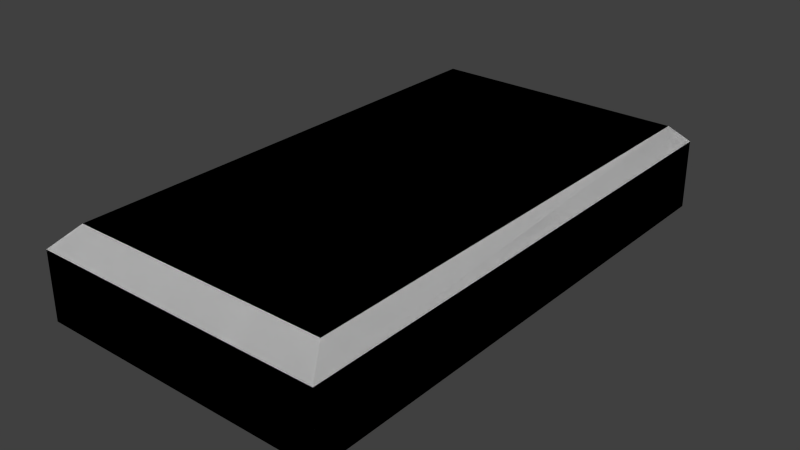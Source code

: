 # Source: a_pistol.blend  (saved by Blender 2.76.0; exported with 4.5.12 LTS)
import bpy
from mathutils import Matrix  # noqa: F401  (used for matrix-valued properties, if any)

bpy.ops.wm.read_factory_settings(use_empty=True)
scene = bpy.context.scene
scene.name = 'Scene'

# ---- collections
col_collection_1 = bpy.data.collections.new('Collection 1'); scene.collection.children.link(col_collection_1)

# ---- world
world_world = bpy.data.worlds.new('World'); scene.world = world_world
world_world.color = (0.05088, 0.05088, 0.05088)
world_world.use_sun_shadow = False
world_world.sun_shadow_jitter_overblur = 0.0
world_world.cycles.sampling_method = 'MANUAL'
world_world.cycles.sample_map_resolution = 256

# ---- meshes
me_cube_000 = bpy.data.meshes.new('Cube.000')
me_cube_000.from_pydata([(-0.06028, -0.1088, 0.03587), (-0.06028, 0.1088, 0.03587), (0.06027, -0.1088, 0.03587), (-0.05358, -0.09831, 0.04345), (-0.05358, 0.1013, 0.04345), (0.05357, 0.1013, 0.04345), (0.06027, 0.1082, 0.03646), (0.05357, -0.09831, 0.04345), (0.06027, 0.1088, 0.0075), (0.06027, -0.1088, 0.0075), (-0.05309, -0.09798, 0.0), (-0.06067, -0.1088, 0.007908), (-0.06067, 0.1088, 0.007908), (-0.05309, 0.1009, 0.0), (0.05308, 0.1009, 0.0), (0.05308, -0.09798, 0.0)], [], [(13, 14, 15, 10), (0, 1, 12, 11), (2, 0, 11, 9), (6, 2, 9, 8), (9, 15, 14, 8), (3, 4, 1, 0), (2, 6, 5, 7), (12, 13, 10, 11), (9, 11, 10, 15), (5, 4, 3, 7), (7, 3, 0, 2), (4, 5, 6, 1), (12, 8, 14, 13), (8, 12, 1, 6)])
me_cube_000.polygons.foreach_set('use_smooth', [True] * 14)
me_cube_000.use_remesh_preserve_volume = False
me_cube_000.use_remesh_preserve_attributes = False
me_cube_000.use_mirror_vertex_groups = False
me_cube_000.update()
me_cube_001 = bpy.data.meshes.new('Cube.001')
me_cube_001.from_pydata([(-0.06028, -0.1088, 0.03587), (-0.06028, 0.1088, 0.03587), (0.06027, -0.1088, 0.03587), (-0.05358, -0.09831, 0.04345), (-0.05358, 0.1013, 0.04345), (0.05357, 0.1013, 0.04345), (0.06027, 0.1082, 0.03646), (0.05357, -0.09831, 0.04345), (0.06027, 0.1088, 0.0075), (0.06027, -0.1088, 0.0075), (-0.05309, -0.09798, 0.0), (-0.06067, -0.1088, 0.007908), (-0.06067, 0.1088, 0.007908), (-0.05309, 0.1009, 0.0), (0.05308, 0.1009, 0.0), (0.05308, -0.09798, 0.0), (0.05195, 0.1084, 0.03626), (0.05161, 0.1088, 0.007636), (0.04939, 0.1084, 0.03361), (-0.04926, 0.1086, 0.03345), (-0.0499, 0.1088, 0.0104), (0.04907, 0.1088, 0.01029), (0.04937, 0.07884, 0.03344), (-0.04927, 0.07903, 0.03328), (-0.04991, 0.07923, 0.01023), (0.04905, 0.07923, 0.01011)], [], [(13, 14, 15, 10), (0, 1, 12, 11), (2, 0, 11, 9), (6, 2, 9, 8), (9, 15, 14, 8), (3, 4, 1, 0), (2, 6, 5, 7), (12, 13, 10, 11), (9, 11, 10, 15), (5, 4, 3, 7), (7, 3, 0, 2), (17, 21, 18, 16, 6, 8), (4, 5, 6, 16, 1), (12, 17, 8, 14, 13), (1, 19, 20), (21, 20, 24, 25), (23, 22, 25, 24), (20, 19, 23, 24), (18, 21, 25, 22), (19, 18, 22, 23), (21, 17, 20), (1, 16, 19), (20, 17, 12), (16, 18, 19), (20, 12, 1)])
_uv = me_cube_001.uv_layers.new(name='UVMap')
_uv.uv.foreach_set('vector', [0.04182, 0.9654, 0.4611, 0.9654, 0.4611, 0.3298, 0.04182, 0.3298, 0.06681, 0.1404, 0.7764, 0.1404, 0.7764, 0.03472, 0.06681, 0.03472, 0.3638, 0.1318, 0.07784, 0.1538, 0.07675, 0.0887, 0.3638, 0.06576, 0.7745, 0.1427, 0.06681, 0.1404, 0.06681, 0.03318, 0.7764, 0.03318, 0.4895, 0.295, 0.4611, 0.3298, 0.4611, 0.9654, 0.4895, 0.9907, 0.5394, 0.3233, 0.5394, 0.9699, 0.5129, 0.9944, 0.5129, 0.29, 0.9904, 0.29, 0.9904, 0.9925, 0.9639, 0.9699, 0.9639, 0.3233, 0.01187, 0.9907, 0.04182, 0.9654, 0.04182, 0.3298, 0.01187, 0.295, 0.4895, 0.295, 0.01187, 0.295, 0.04182, 0.3298, 0.4611, 0.3298, 0.9639, 0.9699, 0.5394, 0.9699, 0.5394, 0.3233, 0.9639, 0.3233, 0.9639, 0.3233, 0.5394, 0.3233, 0.5129, 0.29, 0.9904, 0.29, 0.6203, 0.0398, 0.6285, 0.04683, 0.6274, 0.1087, 0.6192, 0.1158, 0.5926, 0.1163, 0.5926, 0.03944, 0.5394, 0.9699, 0.9639, 0.9699, 0.9904, 0.9925, 0.9575, 0.9931, 0.5129, 0.9944, 0.01187, 0.9907, 0.4553, 0.9907, 0.4895, 0.9907, 0.4611, 0.9654, 0.04182, 0.9654, 0.9779, 0.1147, 0.9426, 0.1083, 0.9447, 0.04712, 0.9323, 0.08495, 0.6399, 0.08495, 0.6398, 0.05156, 0.9323, 0.05156, 0.3019, 0.7377, 0.2862, 0.7378, 0.2862, 0.7319, 0.302, 0.7319, 0.6399, 0.08495, 0.6418, 0.08447, 0.6417, 0.05108, 0.6398, 0.05156, 0.9332, 0.08399, 0.9323, 0.08495, 0.9323, 0.05156, 0.9332, 0.0506, 0.6418, 0.08447, 0.9332, 0.08399, 0.9332, 0.0506, 0.6417, 0.05108, 0.6285, 0.04683, 0.6203, 0.0398, 0.9447, 0.04712, 0.9779, 0.1147, 0.6192, 0.1158, 0.9426, 0.1083, 0.9447, 0.04712, 0.6203, 0.0398, 0.9791, 0.04052, 0.6192, 0.1158, 0.6274, 0.1087, 0.9426, 0.1083, 0.9447, 0.04712, 0.9791, 0.04052, 0.9779, 0.1147])
me_cube_001.use_remesh_preserve_volume = False
me_cube_001.use_remesh_preserve_attributes = False
me_cube_001.use_mirror_vertex_groups = False
me_cube_001.update()

# ---- objects
ob_ammo_pistol_shadowmesh = bpy.data.objects.new('ammo_pistol_shadowmesh', me_cube_000)
ob_ammo_pistol_mesh = bpy.data.objects.new('ammo_pistol_mesh', me_cube_001)

# ---- transforms, parenting, visibility, modifiers, constraints
ob_ammo_pistol_shadowmesh.location = (0.0, 0.0, 0.0)
ob_ammo_pistol_shadowmesh.hide_viewport = True
ob_ammo_pistol_shadowmesh.lineart.crease_threshold = 0.0
ob_ammo_pistol_mesh.location = (0.0, 0.0, 0.0)
ob_ammo_pistol_mesh.lineart.crease_threshold = 0.0

# ---- collection membership
col_collection_1.objects.link(ob_ammo_pistol_shadowmesh)
col_collection_1.objects.link(ob_ammo_pistol_mesh)

# ---- scene / render settings (as saved in the file)
scene.frame_start = 1; scene.frame_end = 250; scene.frame_set(1)
scene.render.engine = 'BLENDER_EEVEE_NEXT'
scene.render.image_settings.color_mode = 'RGB'
scene.render.image_settings.compression = 90
scene.render.resolution_percentage = 50
scene.render.dither_intensity = 0.0
scene.render.bake_margin = 2
scene.render.bake_bias = 0.0
scene.cycles.use_denoising = False
scene.cycles.samples = 10
scene.cycles.sampling_pattern = 'TABULATED_SOBOL'
scene.cycles.light_sampling_threshold = 0.0
scene.cycles.use_adaptive_sampling = False
scene.cycles.use_light_tree = False
scene.cycles.blur_glossy = 0.0
scene.cycles.volume_bounces = 1
scene.cycles.pixel_filter_type = 'GAUSSIAN'
scene.cycles.sample_clamp_indirect = 0.0
scene.view_settings.view_transform = 'Standard'
bpy.context.view_layer.update()

# ---- added for rendering (the .blend has no active camera and no usable light): camera, sun
cam_auto = bpy.data.cameras.new('AutoCamera')
cam_auto.lens = 50.0
cam_auto.sensor_width = 36.0
cam_auto.clip_end = 1000.0
ob_auto_camera = bpy.data.objects.new('AutoCamera', cam_auto)
scene.collection.objects.link(ob_auto_camera)
ob_auto_camera.location = (0.233677, -0.280651, 0.208826)
ob_auto_camera.rotation_euler = (1.09748, -7.21219e-08, 0.694738)
scene.camera = ob_auto_camera
light_auto_sun = bpy.data.lights.new('AutoSun', 'SUN')
light_auto_sun.energy = 3.0
light_auto_sun.angle = 0.0523599
ob_auto_sun = bpy.data.objects.new('AutoSun', light_auto_sun)
scene.collection.objects.link(ob_auto_sun)
ob_auto_sun.rotation_euler = (0.872665, 0.174533, 0.523599)
bpy.context.view_layer.update()

